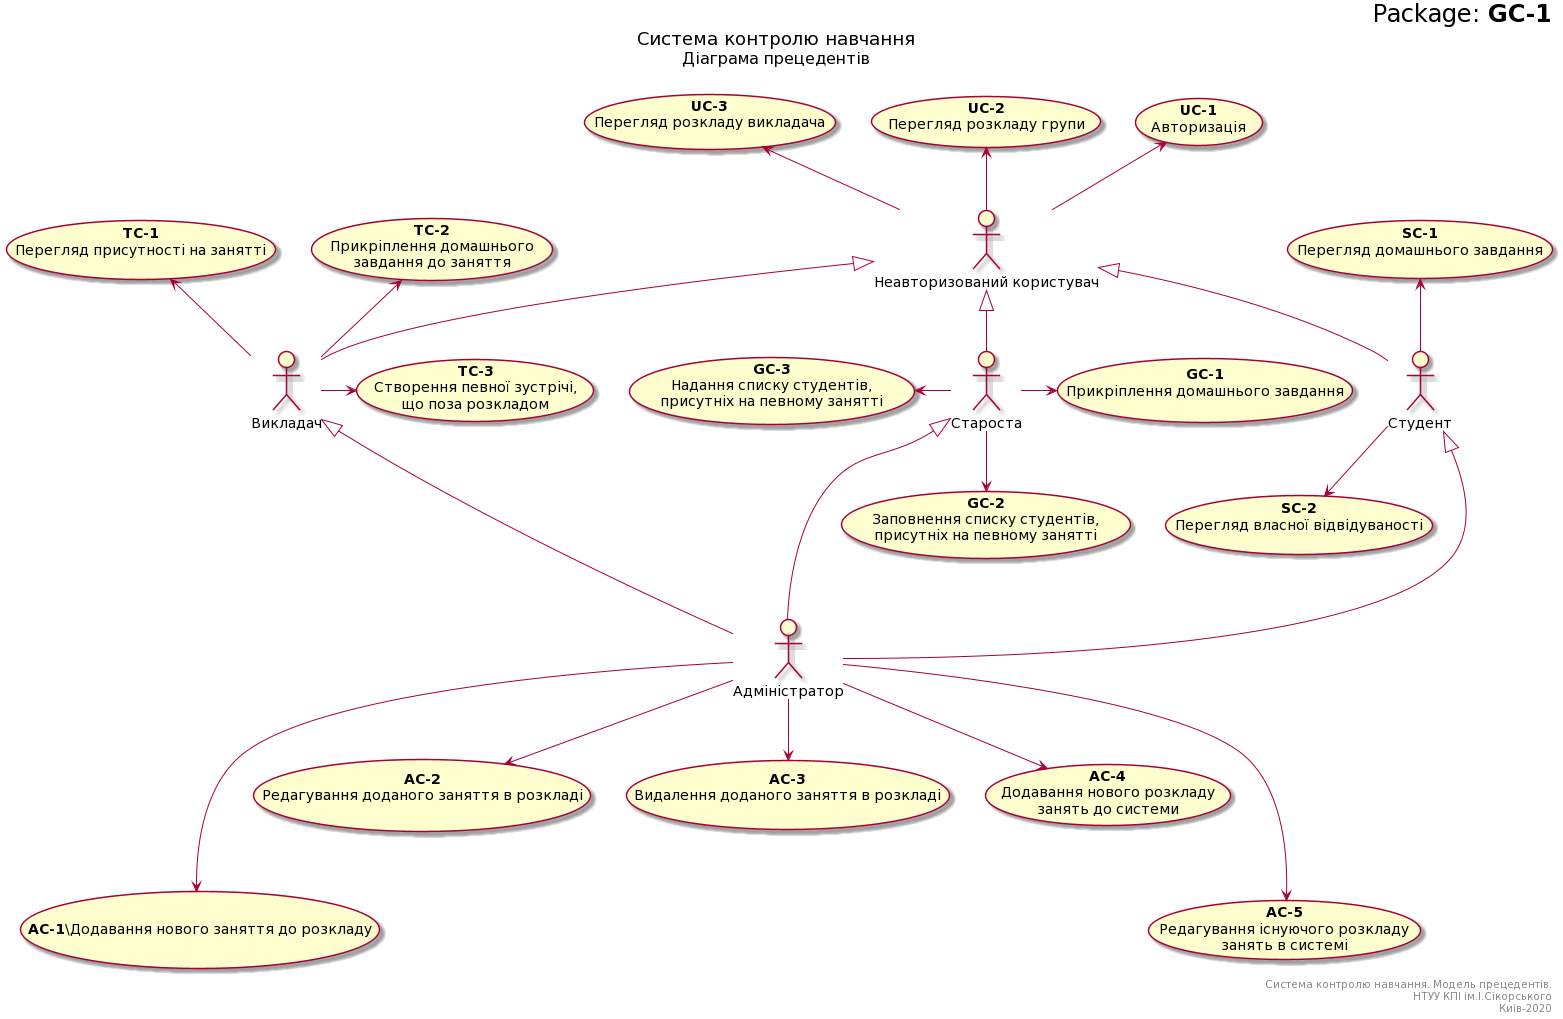

The diagram above was rendered by PlantUML. Its source (embedded in the PNG):
@startuml
right header
<font size=24 color=black>Package: <b>GC-1
end header

title
<font size=18 color=black>Система контролю навчання
<font size=16 color=black>Діаграма прецедентів

end title

actor "Неавторизований користувач" as Guest
actor "Студент" as Student
actor "Староста" as GroupHead
actor "Викладач" as Teacher
actor "Адміністратор" as Admin

' UCes for Guest:
usecase "<b>UC-1</b>\nАвторизація" as UC1_Guest
usecase "<b>UC-2</b>\nПерегляд розкладу групи" as UC2_Guest
usecase "<b>UC-3</b>\nПерегляд розкладу викладача" as UC3_Guest

' UCes for Student:
usecase "<b>SC-1</b>\nПерегляд домашнього завдання" as SC1_Student
usecase "<b>SC-2</b>\nПерегляд власної відвідуваності" as SC2_Student

' UCes for GroupHead:
usecase "<b>GC-1</b>\nПрикріплення домашнього завдання" as GC1_GroupHead
usecase "<b>GC-2</b>\nЗаповнення списку студентів,\nприсутніх на певному занятті" as GC2_GroupHead
usecase "<b>GC-3</b>\nНадання списку студентів,\nприсутніх на певному занятті" as GC3_GroupHead

' UCes for Teacher:
usecase "<b>TC-1</b>\nПерегляд присутності на занятті" as TC1_Teacher
usecase "<b>TC-2</b>\nПрикріплення домашнього\nзавдання до заняття" as TC2_Teacher
usecase "<b>TC-3</b>\nСтворення певної зустрічі,\nщо поза розкладом" as TC3_Teacher

' UCes for Admin:
usecase "<b>AC-1</b>\Додавання нового заняття до розкладу" as AC1_Admin
usecase "<b>AC-2</b>\nРедагування доданого заняття в розкладі" as AC2_Admin
usecase "<b>AC-3</b>\nВидалення доданого заняття в розкладі" as AC3_Admin
usecase "<b>AC-4</b>\nДодавання нового розкладу\n занять до системи" as AC4_Admin
usecase "<b>AC-5</b>\nРедагування існуючого розкладу\n занять в системі" as AC5_Admin

' Actors connections
Student -u-|> Guest
GroupHead -u-|> Guest
Teacher -u-|> Guest

Admin -u--|> Student
Admin -u--|> GroupHead
Admin -u--|> Teacher

' UCes connectios
Guest -u-> UC1_Guest
Guest -u-> UC2_Guest
Guest -u-> UC3_Guest

Student -u-> SC1_Student
Student -d-> SC2_Student

GroupHead -r-> GC1_GroupHead
GroupHead -d-> GC2_GroupHead
GroupHead -l-> GC3_GroupHead

Teacher -u-> TC1_Teacher
Teacher -u-> TC2_Teacher
Teacher -r--> TC3_Teacher

Admin -d--> AC1_Admin
Admin -d-> AC2_Admin
Admin -d-> AC3_Admin
Admin -d-> AC4_Admin
Admin -d--> AC5_Admin

right footer
Система контролю навчання. Модель прецедентів.
НТУУ КПІ ім.І.Сікорського
Киів-2020
end footer
@enduml